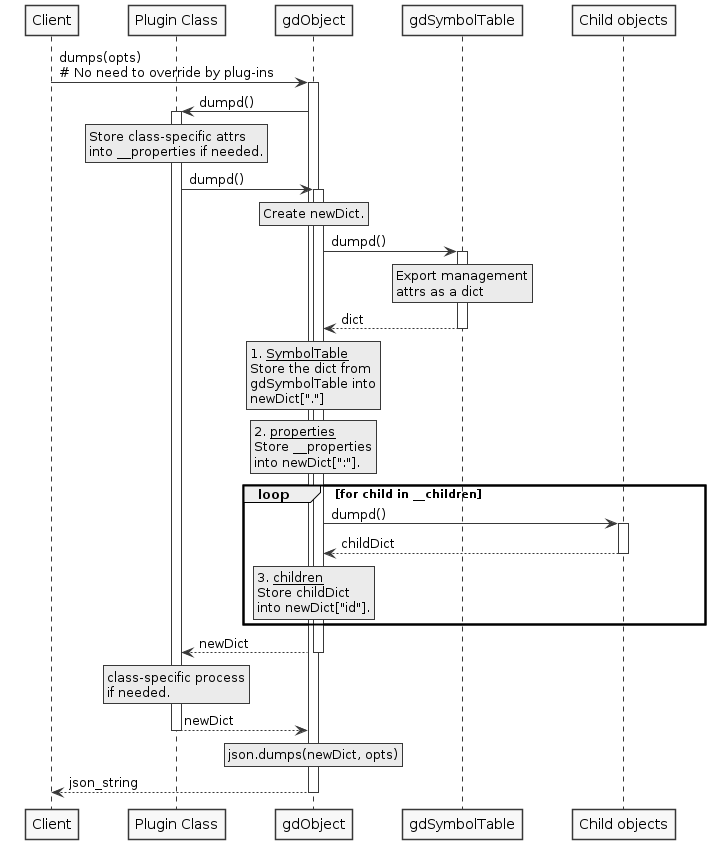

The diagram above was rendered by PlantUML. Its source (embedded in the PNG):
@startuml GdocObject_dumps_Sequence

!include style.iuml
skinparam ParticipantPadding 20
skinparam BoxPadding 10

Participant Client
Participant "Plugin Class" as pluginClass
Participant gdObject
Participant gdSymbolTable
Participant "Child objects" as child

Client -> gdObject ++ : dumps(opts)\n~# No need to override by plug-ins

    gdObject -> pluginClass ++ : dumpd()

    rnote over pluginClass
        Store class-specific attrs
        into __properties if needed.
    endrnote

    pluginClass -> gdObject ++ : dumpd()

        rnote over gdObject
            Create newDict.
        endrnote

        gdObject -> gdSymbolTable ++ : dumpd()
            rnote over gdSymbolTable
                Export management
                attrs as a dict
            endrnote
        return dict

        rnote over gdObject
            1. __SymbolTable__
            Store the dict from
            gdSymbolTable into
            newDict["."]
        endrnote

        rnote over gdObject
            2. __properties__
            Store __properties
            into newDict[":"].
        endrnote

        loop for child in __children
            gdObject -> child ++ : dumpd()
            return childDict

            rnote over gdObject
                3. __children__
                Store childDict
                into newDict["id"].
            endrnote
        end

        return newDict

    rnote over pluginClass
        class-specific process
        if needed.
    endrnote

    return newDict

    rnote over gdObject
        json.dumps(newDict, opts)
    endrnote

return json_string

@enduml